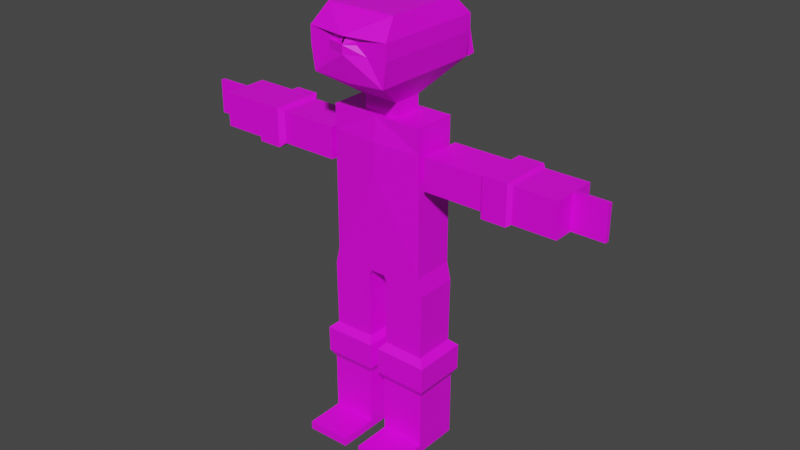# Source: ninja-backup.blend  (saved by Blender 3.4.6; exported with 4.5.12 LTS)
import bpy
from mathutils import Matrix  # noqa: F401  (used for matrix-valued properties, if any)

bpy.ops.wm.read_factory_settings(use_empty=True)
scene = bpy.context.scene
scene.name = 'Scene'

# ---- collections
col_armature = bpy.data.collections.new('armature'); scene.collection.children.link(col_armature)

# ---- images (referenced by path relative to the original .blend; pixels are not part of the script)
import os
ASSET_DIR = os.environ.get("B2B_ASSET_DIR", "")  # directory of the original .blend (textures are referenced by path, not embedded)
HERE = os.path.dirname(os.path.abspath(__file__))  # packed textures are extracted next to this script under _unpacked/

def load_image(name, relpath, width, height, colorspace="sRGB"):
    """Load a texture the original file referenced (path relative to the .blend, or extracted next to this script)."""
    p = next((c for c in (os.path.join(HERE, relpath), os.path.join(ASSET_DIR, relpath)) if relpath and os.path.exists(c)), "")
    if p:
        img = bpy.data.images.load(p, check_existing=True)
        img.name = name
    else:  # same state as the original file: an image datablock whose file is absent (Cycles renders it pink)
        img = bpy.data.images.new(name, width, height)
        img.source = "FILE"
        img.filepath = "//" + (relpath or name)
    img.colorspace_settings.name = colorspace
    return img
img_colorpallete2_jpeg = load_image('colorpallete2.jpeg', 'colorpallete2.jpeg', 1024, 1024, 'sRGB')

# ---- materials (node trees are filled in below, after node groups)
mat_texture = bpy.data.materials.new('texture')
mat_texture.use_transparent_shadow = False

# ---- material node trees
mat_texture.use_nodes = True; mat_texture.node_tree.nodes.clear()
_N = mat_texture.node_tree.nodes; _L = mat_texture.node_tree.links
n0 = _N.new('ShaderNodeBsdfPrincipled'); n0.name = 'Principled BSDF'; n0.location = (10, 300)
n0.distribution = 'GGX'
n0.subsurface_method = 'RANDOM_WALK_SKIN'
n0.inputs[3].default_value = 1.45
n0.inputs[27].default_value = (0.0, 0.0, 0.0, 1.0)
n0.inputs[28].default_value = 1.0
n1 = _N.new('ShaderNodeOutputMaterial'); n1.name = 'Material Output'; n1.location = (300, 300)
n2 = _N.new('ShaderNodeTexImage'); n2.name = 'Image Texture'; n2.location = (-357, 230)
n2.image = img_colorpallete2_jpeg
_L.new(n0.outputs[0], n1.inputs[0])
_L.new(n2.outputs[0], n0.inputs[0])
n1.is_active_output = True

# ---- world
world_world = bpy.data.worlds.new('World'); scene.world = world_world
world_world.use_nodes = True; world_world.node_tree.nodes.clear()
_N = world_world.node_tree.nodes; _L = world_world.node_tree.links
n0 = _N.new('ShaderNodeOutputWorld'); n0.name = 'World Output'; n0.location = (300, 300)
n1 = _N.new('ShaderNodeBackground'); n1.name = 'Background'; n1.location = (10, 300)
n1.inputs[0].default_value = (0.05088, 0.05088, 0.05088, 1.0)
_L.new(n1.outputs[0], n0.inputs[0])
n0.is_active_output = True
world_world.color = (0.05088, 0.05088, 0.05088)
world_world.use_sun_shadow = False
world_world.sun_shadow_jitter_overblur = 0.0

# ---- meshes
me_cube_002 = bpy.data.meshes.new('Cube.002')
me_cube_002.from_pydata([(0.09915, -0.2742, 3.092), (0.6124, -0.2742, 5.092), (0.09915, 0.2742, 3.092), (0.6124, 0.2742, 5.092), (0.0, 0.2742, 3.092), (0.0, 0.2742, 5.092), (0.0, -0.2742, 3.092), (0.0, -0.2742, 5.092), (0.6124, 0.2742, 4.78), (0.6124, 0.2742, 4.369), (0.6124, -0.2742, 4.78), (0.6124, -0.2742, 4.369), (0.0, -0.3139, 4.78), (0.0, -0.3139, 4.369), (0.0, 0.3806, 4.78), (0.0, 0.3806, 4.369), (0.6124, 0.2742, 3.233), (0.6124, -0.2742, 3.233), (0.0, -0.2742, 3.233), (0.0, 0.2742, 3.233), (0.6655, 0.2742, 3.001), (0.1331, 0.2742, 3.008), (0.1331, -0.2742, 3.008), (0.6655, -0.2742, 3.001), (0.6544, 0.2742, 2.156), (0.122, 0.2742, 2.163), (0.122, -0.2742, 2.163), (0.6544, -0.2742, 2.156), (0.7492, 0.3561, 2.07), (0.05795, 0.3561, 2.079), (0.05795, -0.3561, 2.079), (0.7492, -0.3561, 2.07), (0.7448, 0.3561, 1.731), (0.05349, 0.3561, 1.74), (0.05349, -0.3561, 1.74), (0.7448, -0.3561, 1.731), (0.689, 0.2987, 1.632), (0.1092, 0.2987, 1.64), (0.1092, -0.2987, 1.64), (0.689, -0.2987, 1.632), (0.689, 0.2987, 0.7755), (0.1092, 0.2987, 0.7832), (0.1092, -0.2987, 0.7832), (0.689, -0.2987, 0.7755), (0.1092, 0.2987, 0.8902), (0.1092, -0.2987, 0.8902), (0.689, -0.2987, 0.8826), (0.689, 0.2987, 0.8826), (0.689, -0.8009, 0.7755), (0.1092, -0.8009, 0.7832), (0.1092, -0.8009, 0.8902), (0.689, -0.8009, 0.8826), (1.506, -0.3384, 4.321), (1.506, 0.3384, 4.321), (1.506, -0.3384, 4.828), (1.506, 0.3384, 4.828), (1.453, -0.2725, 4.779), (1.453, -0.2725, 4.37), (1.453, 0.2725, 4.37), (1.453, 0.2725, 4.779), (0.6881, -0.2725, 4.779), (0.6881, 0.2725, 4.779), (0.6881, -0.2725, 4.37), (0.6881, 0.2725, 4.37), (0.6881, -0.1743, 4.444), (0.6881, 0.1743, 4.444), (0.6881, -0.1743, 4.705), (0.6881, 0.1743, 4.705), (0.6124, -0.1743, 4.444), (0.6124, -0.1743, 4.705), (0.6124, 0.1743, 4.444), (0.6124, 0.1743, 4.705), (1.821, 0.3384, 4.828), (1.821, -0.3384, 4.828), (1.821, 0.3384, 4.321), (1.821, -0.3384, 4.321), (1.867, 0.2944, 4.796), (1.867, -0.2956, 4.796), (1.867, 0.2944, 4.353), (1.867, -0.2956, 4.353), (2.421, 0.2944, 4.796), (2.421, -0.2956, 4.796), (2.421, 0.2944, 4.353), (2.421, -0.2956, 4.353), (2.421, -0.0006101, 4.796), (2.421, -0.0006101, 4.353), (2.421, -0.2956, 4.574), (2.421, 0.2944, 4.574), (2.421, 0.02889, 4.353), (2.421, 0.02889, 4.574), (2.421, -0.03011, 4.574), (2.421, -0.03011, 4.353), (2.421, -0.0006101, 4.353), (2.421, -0.03011, 4.796), (2.421, -0.0006101, 4.796), (2.421, 0.02889, 4.796), (2.833, 0.02889, 4.796), (2.833, 0.02889, 4.574), (2.833, -0.03011, 4.796), (2.833, -0.03011, 4.574), (2.833, 0.02889, 4.353), (2.833, -0.0006101, 4.353), (2.833, -0.0006101, 4.796), (2.833, -0.03011, 4.353), (0.0, 0.2742, 5.092), (0.6124, 0.2742, 5.092), (0.6124, -0.2742, 5.092), (0.0, -0.2742, 5.092), (0.0, 0.192, 5.092), (0.2223, 0.192, 5.092), (0.2223, -0.192, 5.092), (0.0, -0.192, 5.092), (0.0, 0.192, 5.271), (0.2223, 0.192, 5.271), (0.2223, -0.192, 5.271), (0.0, -0.192, 5.271), (0.0, 0.7171, 5.595), (0.4803, 0.7171, 5.622), (0.4803, -0.7171, 5.622), (0.0, -0.7171, 5.595), (0.0, 0.7171, 5.932), (0.5264, 0.7171, 5.932), (0.5264, -0.7171, 5.932), (0.0, -0.8025, 5.932), (0.0, 0.7171, 6.133), (0.5264, 0.7171, 6.133), (0.5264, -0.7171, 6.133), (0.0, -0.7171, 6.133), (0.0, 0.7171, 6.133), (0.5264, 0.7171, 6.133), (0.5264, -0.7171, 6.133), (0.0, -0.8025, 6.133), (0.0, 0.5097, 6.362), (0.4503, 0.5097, 6.362), (0.4503, -0.5097, 6.362), (0.0, -0.5097, 6.362), (0.0, 0.7171, 5.932), (0.5264, 0.7171, 5.932), (0.0, 0.7171, 6.133), (0.5264, 0.7171, 6.133), (0.2632, 0.7171, 5.932), (0.2632, 0.7171, 6.133), (0.5264, 0.7171, 6.033), (0.0, 0.7171, 6.033), (0.2632, 0.7171, 6.033), (0.0, 0.8462, 6.033), (0.0, 0.8462, 6.133), (0.2632, 0.8462, 6.133), (0.2632, 0.8462, 6.033), (0.0, 0.8462, 6.033), (0.0, 0.8462, 6.133), (0.0, 0.8763, 6.133), (0.0, 0.8763, 6.033), (0.02268, 0.8763, 6.033), (0.02268, 0.8763, 6.133), (0.2712, 0.8819, 6.03), (0.2712, 0.945, 6.108), (0.03068, 0.9053, 6.011), (0.03068, 0.9685, 6.089), (0.2712, 0.9199, 5.994), (0.2712, 1.02, 6.006), (0.03068, 0.9234, 5.964), (0.03068, 1.023, 5.976), (0.3292, 0.973, 5.534), (0.3292, 1.073, 5.546), (0.08869, 0.9764, 5.504), (0.08869, 1.076, 5.516), (0.2632, -0.7171, 5.932), (0.2632, -0.7171, 6.133), (0.5264, -0.7171, 6.033), (0.0, -0.8025, 6.033), (0.2632, -0.7171, 6.033), (0.1316, -0.7171, 6.133), (0.0, -0.8025, 6.083), (0.2632, -0.7171, 6.083), (0.1316, -0.7171, 6.033), (0.1316, -0.7171, 6.083), (-0.09915, -0.2742, 3.092), (-0.6124, -0.2742, 5.092), (-0.09915, 0.2742, 3.092), (-0.6124, 0.2742, 5.092), (-0.6124, 0.2742, 4.78), (-0.6124, 0.2742, 4.369), (-0.6124, -0.2742, 4.78), (-0.6124, -0.2742, 4.369), (-0.6124, 0.2742, 3.233), (-0.6124, -0.2742, 3.233), (-0.6655, 0.2742, 3.001), (-0.1331, 0.2742, 3.008), (-0.1331, -0.2742, 3.008), (-0.6655, -0.2742, 3.001), (-0.6544, 0.2742, 2.156), (-0.122, 0.2742, 2.163), (-0.122, -0.2742, 2.163), (-0.6544, -0.2742, 2.156), (-0.7492, 0.3561, 2.07), (-0.05795, 0.3561, 2.079), (-0.05795, -0.3561, 2.079), (-0.7492, -0.3561, 2.07), (-0.7448, 0.3561, 1.731), (-0.05349, 0.3561, 1.74), (-0.05349, -0.3561, 1.74), (-0.7448, -0.3561, 1.731), (-0.689, 0.2987, 1.632), (-0.1092, 0.2987, 1.64), (-0.1092, -0.2987, 1.64), (-0.689, -0.2987, 1.632), (-0.689, 0.2987, 0.7755), (-0.1092, 0.2987, 0.7832), (-0.1092, -0.2987, 0.7832), (-0.689, -0.2987, 0.7755), (-0.1092, 0.2987, 0.8902), (-0.1092, -0.2987, 0.8902), (-0.689, -0.2987, 0.8826), (-0.689, 0.2987, 0.8826), (-0.689, -0.8009, 0.7755), (-0.1092, -0.8009, 0.7832), (-0.1092, -0.8009, 0.8902), (-0.689, -0.8009, 0.8826), (-1.506, -0.3384, 4.321), (-1.506, 0.3384, 4.321), (-1.506, -0.3384, 4.828), (-1.506, 0.3384, 4.828), (-1.453, -0.2725, 4.779), (-1.453, -0.2725, 4.37), (-1.453, 0.2725, 4.37), (-1.453, 0.2725, 4.779), (-0.6881, -0.2725, 4.779), (-0.6881, 0.2725, 4.779), (-0.6881, -0.2725, 4.37), (-0.6881, 0.2725, 4.37), (-0.6881, -0.1743, 4.444), (-0.6881, 0.1743, 4.444), (-0.6881, -0.1743, 4.705), (-0.6881, 0.1743, 4.705), (-0.6124, -0.1743, 4.444), (-0.6124, -0.1743, 4.705), (-0.6124, 0.1743, 4.444), (-0.6124, 0.1743, 4.705), (-1.821, 0.3384, 4.828), (-1.821, -0.3384, 4.828), (-1.821, 0.3384, 4.321), (-1.821, -0.3384, 4.321), (-1.867, 0.2944, 4.796), (-1.867, -0.2956, 4.796), (-1.867, 0.2944, 4.353), (-1.867, -0.2956, 4.353), (-2.421, 0.2944, 4.796), (-2.421, -0.2956, 4.796), (-2.421, 0.2944, 4.353), (-2.421, -0.2956, 4.353), (-2.421, -0.0006101, 4.796), (-2.421, -0.0006101, 4.353), (-2.421, -0.2956, 4.574), (-2.421, 0.2944, 4.574), (-2.421, 0.02889, 4.353), (-2.421, 0.02889, 4.574), (-2.421, -0.03011, 4.574), (-2.421, -0.03011, 4.353), (-2.421, -0.0006101, 4.353), (-2.421, -0.03011, 4.796), (-2.421, -0.0006101, 4.796), (-2.421, 0.02889, 4.796), (-2.833, 0.02889, 4.796), (-2.833, 0.02889, 4.574), (-2.833, -0.03011, 4.796), (-2.833, -0.03011, 4.574), (-2.833, 0.02889, 4.353), (-2.833, -0.0006101, 4.353), (-2.833, -0.0006101, 4.796), (-2.833, -0.03011, 4.353), (-0.6124, 0.2742, 5.092), (-0.6124, -0.2742, 5.092), (-0.2223, 0.192, 5.092), (-0.2223, -0.192, 5.092), (-0.2223, 0.192, 5.271), (-0.2223, -0.192, 5.271), (-0.4803, 0.7171, 5.622), (-0.4803, -0.7171, 5.622), (-0.5264, 0.7171, 5.932), (-0.5264, -0.7171, 5.932), (-0.5264, 0.7171, 6.133), (-0.5264, -0.7171, 6.133), (-0.5264, 0.7171, 6.133), (-0.5264, -0.7171, 6.133), (-0.4503, 0.5097, 6.362), (-0.4503, -0.5097, 6.362), (-0.5264, 0.7171, 5.932), (-0.5264, 0.7171, 6.133), (-0.2632, 0.7171, 5.932), (-0.2632, 0.7171, 6.133), (-0.5264, 0.7171, 6.033), (-0.2632, 0.7171, 6.033), (-0.2632, 0.8462, 6.133), (-0.2632, 0.8462, 6.033), (-0.02268, 0.8763, 6.033), (-0.02268, 0.8763, 6.133), (-0.2712, 0.8819, 6.03), (-0.2712, 0.945, 6.108), (-0.03068, 0.9053, 6.011), (-0.03068, 0.9685, 6.089), (-0.2712, 0.9199, 5.994), (-0.2712, 1.02, 6.006), (-0.03068, 0.9234, 5.964), (-0.03068, 1.023, 5.976), (-0.3292, 0.973, 5.534), (-0.3292, 1.073, 5.546), (-0.08869, 0.9764, 5.504), (-0.08869, 1.076, 5.516), (-0.2632, -0.7171, 5.932), (-0.2632, -0.7171, 6.133), (-0.5264, -0.7171, 6.033), (-0.2632, -0.7171, 6.033), (-0.1316, -0.7171, 6.133), (-0.2632, -0.7171, 6.083), (-0.1316, -0.7171, 6.033), (-0.1316, -0.7171, 6.083)], [(145, 149), (150, 146)], [(14, 5, 3, 8), (8, 3, 1, 10), (4, 2, 0, 6), (10, 1, 7, 12), (3, 5, 104, 105), (17, 11, 13, 18), (11, 10, 12, 13), (16, 9, 11, 17), (54, 52, 75, 73), (19, 15, 9, 16), (15, 14, 8, 9), (4, 19, 16, 2), (16, 17, 23, 20), (0, 17, 18, 6), (21, 20, 24, 25), (2, 16, 20, 21), (17, 0, 22, 23), (0, 2, 21, 22), (24, 27, 31, 28), (20, 23, 27, 24), (22, 21, 25, 26), (23, 22, 26, 27), (31, 30, 34, 35), (26, 25, 29, 30), (27, 26, 30, 31), (25, 24, 28, 29), (32, 35, 39, 36), (29, 28, 32, 33), (28, 31, 35, 32), (30, 29, 33, 34), (45, 44, 41, 42), (34, 33, 37, 38), (35, 34, 38, 39), (33, 32, 36, 37), (41, 40, 43, 42), (45, 42, 49, 50), (44, 47, 40, 41), (47, 46, 43, 40), (36, 39, 46, 47), (37, 36, 47, 44), (39, 38, 45, 46), (38, 37, 44, 45), (51, 50, 49, 48), (46, 45, 50, 51), (43, 46, 51, 48), (42, 43, 48, 49), (58, 59, 55, 53), (57, 58, 53, 52), (59, 56, 54, 55), (60, 62, 57, 56), (62, 63, 58, 57), (63, 61, 59, 58), (61, 60, 56, 59), (56, 57, 52, 54), (71, 69, 66, 67), (67, 66, 60, 61), (64, 65, 63, 62), (65, 67, 61, 63), (9, 8, 71, 70), (70, 71, 67, 65), (68, 70, 65, 64), (66, 64, 62, 60), (8, 10, 69, 71), (69, 68, 64, 66), (10, 11, 68, 69), (11, 9, 70, 68), (73, 75, 79, 77), (55, 54, 73, 72), (53, 55, 72, 74), (52, 53, 74, 75), (78, 76, 80, 87, 82), (72, 73, 77, 76), (74, 72, 76, 78), (75, 74, 78, 79), (79, 78, 82, 85, 83), (77, 79, 83, 86, 81), (76, 77, 81, 84, 80), (91, 92, 101, 103), (87, 80, 95, 89), (84, 81, 93, 94), (85, 82, 88, 92), (82, 87, 89, 88), (83, 85, 92, 91), (81, 86, 90, 93), (80, 84, 94, 95), (86, 83, 91, 90), (98, 99, 103, 101, 100, 97, 96, 102), (88, 89, 97, 100), (92, 88, 100, 101), (89, 95, 96, 97), (94, 93, 98, 102), (90, 91, 103, 99), (95, 94, 102, 96), (93, 90, 99, 98), (105, 104, 108, 109), (7, 1, 106, 107), (1, 3, 105, 106), (111, 110, 114, 115), (106, 105, 109, 110), (107, 106, 110, 111), (115, 114, 118, 119), (109, 108, 112, 113), (110, 109, 113, 114), (118, 117, 121, 122), (113, 112, 116, 117), (114, 113, 117, 118), (122, 121, 125, 126, 169), (119, 118, 122, 167, 123), (117, 116, 120, 121), (126, 125, 129, 130), (171, 169, 126, 168, 174), (142, 144, 141, 139), (131, 130, 134, 135), (127, 172, 168, 126, 130, 131), (125, 124, 128, 129), (133, 132, 135, 134), (129, 128, 132, 133), (130, 129, 133, 134), (144, 143, 145, 148), (137, 140, 144, 142), (140, 136, 143, 144), (138, 141, 147, 146), (141, 144, 148, 147), (148, 149, 152, 153), (151, 154, 153, 152), (154, 147, 156, 158), (150, 147, 154, 151), (158, 156, 160, 162), (153, 154, 158, 157), (148, 153, 157, 155), (147, 148, 155, 156), (161, 162, 166, 165), (157, 158, 162, 161), (155, 157, 161, 159), (156, 155, 159, 160), (164, 163, 165, 166), (159, 161, 165, 163), (160, 159, 163, 164), (162, 160, 164, 166), (176, 172, 127, 173, 170, 175), (123, 167, 171, 175, 170), (167, 122, 169, 171), (174, 168, 172, 176, 175, 171), (14, 181, 180, 5), (181, 183, 178, 180), (4, 6, 177, 179), (183, 12, 7, 178), (180, 271, 104, 5), (186, 18, 13, 184), (184, 13, 12, 183), (185, 186, 184, 182), (221, 240, 242, 219), (19, 185, 182, 15), (15, 182, 181, 14), (4, 179, 185, 19), (185, 187, 190, 186), (177, 6, 18, 186), (188, 192, 191, 187), (179, 188, 187, 185), (186, 190, 189, 177), (177, 189, 188, 179), (191, 195, 198, 194), (187, 191, 194, 190), (189, 193, 192, 188), (190, 194, 193, 189), (198, 202, 201, 197), (193, 197, 196, 192), (194, 198, 197, 193), (192, 196, 195, 191), (199, 203, 206, 202), (196, 200, 199, 195), (195, 199, 202, 198), (197, 201, 200, 196), (212, 209, 208, 211), (201, 205, 204, 200), (202, 206, 205, 201), (200, 204, 203, 199), (208, 209, 210, 207), (212, 217, 216, 209), (211, 208, 207, 214), (214, 207, 210, 213), (203, 214, 213, 206), (204, 211, 214, 203), (206, 213, 212, 205), (205, 212, 211, 204), (218, 215, 216, 217), (213, 218, 217, 212), (210, 215, 218, 213), (209, 216, 215, 210), (225, 220, 222, 226), (224, 219, 220, 225), (226, 222, 221, 223), (227, 223, 224, 229), (229, 224, 225, 230), (230, 225, 226, 228), (228, 226, 223, 227), (223, 221, 219, 224), (238, 234, 233, 236), (234, 228, 227, 233), (231, 229, 230, 232), (232, 230, 228, 234), (182, 237, 238, 181), (237, 232, 234, 238), (235, 231, 232, 237), (233, 227, 229, 231), (181, 238, 236, 183), (236, 233, 231, 235), (183, 236, 235, 184), (184, 235, 237, 182), (240, 244, 246, 242), (222, 239, 240, 221), (220, 241, 239, 222), (219, 242, 241, 220), (245, 249, 254, 247, 243), (239, 243, 244, 240), (241, 245, 243, 239), (242, 246, 245, 241), (246, 250, 252, 249, 245), (244, 248, 253, 250, 246), (243, 247, 251, 248, 244), (258, 270, 268, 259), (254, 256, 262, 247), (251, 261, 260, 248), (252, 259, 255, 249), (249, 255, 256, 254), (250, 258, 259, 252), (248, 260, 257, 253), (247, 262, 261, 251), (253, 257, 258, 250), (265, 269, 263, 264, 267, 268, 270, 266), (255, 267, 264, 256), (259, 268, 267, 255), (256, 264, 263, 262), (261, 269, 265, 260), (257, 266, 270, 258), (262, 263, 269, 261), (260, 265, 266, 257), (271, 273, 108, 104), (7, 107, 272, 178), (178, 272, 271, 180), (111, 115, 276, 274), (272, 274, 273, 271), (107, 111, 274, 272), (115, 119, 278, 276), (273, 275, 112, 108), (274, 276, 275, 273), (278, 280, 279, 277), (275, 277, 116, 112), (276, 278, 277, 275), (280, 311, 282, 281, 279), (119, 123, 309, 280, 278), (277, 279, 120, 116), (282, 284, 283, 281), (312, 314, 310, 282, 311), (291, 288, 290, 292), (131, 135, 286, 284), (127, 131, 284, 282, 310, 313), (281, 283, 128, 124), (285, 286, 135, 132), (283, 285, 132, 128), (284, 286, 285, 283), (292, 294, 145, 143), (287, 291, 292, 289), (289, 292, 143, 136), (138, 146, 293, 290), (290, 293, 294, 292), (294, 295, 152, 149), (151, 152, 295, 296), (296, 300, 298, 293), (150, 151, 296, 293), (300, 304, 302, 298), (295, 299, 300, 296), (294, 297, 299, 295), (293, 298, 297, 294), (303, 307, 308, 304), (299, 303, 304, 300), (297, 301, 303, 299), (298, 302, 301, 297), (306, 308, 307, 305), (301, 305, 307, 303), (302, 306, 305, 301), (304, 308, 306, 302), (316, 315, 170, 173, 127, 313), (123, 170, 315, 312, 309), (309, 312, 311, 280), (314, 312, 315, 316, 313, 310)])
_uv = me_cube_002.uv_layers.new(name='UVMap')
_uv.uv.foreach_set('vector', [0.2, 0.8285, 0.2, 0.8285, 0.2, 0.8285, 0.2, 0.8285, 0.2, 0.8285, 0.2, 0.8285, 0.2, 0.8285, 0.2, 0.8285, 0.1875, 0.9535, 0.1875, 0.9535, 0.1875, 0.9535, 0.1875, 0.9535, 0.2, 0.8285, 0.2, 0.8285, 0.2, 0.8285, 0.2, 0.8285, 0.2, 0.8285, 0.2, 0.8285, 0.2, 0.8285, 0.2, 0.8285, 0.2, 0.8285, 0.2, 0.8285, 0.2, 0.8285, 0.2, 0.8285, 0.2, 0.8285, 0.2, 0.8285, 0.2, 0.8285, 0.2, 0.8285, 0.2, 0.8285, 0.2, 0.8285, 0.2, 0.8285, 0.2, 0.8285, 0.1875, 0.9535, 0.1875, 0.9535, 0.1875, 0.9535, 0.1875, 0.9535, 0.2, 0.8285, 0.2, 0.8285, 0.2, 0.8285, 0.2, 0.8285, 0.2, 0.8285, 0.2, 0.8285, 0.2, 0.8285, 0.2, 0.8285, 0.1875, 0.9535, 0.1875, 0.9535, 0.1875, 0.9535, 0.1875, 0.9535, 0.1875, 0.9535, 0.1875, 0.9535, 0.1875, 0.9535, 0.1875, 0.9535, 0.1875, 0.9535, 0.1875, 0.9535, 0.1875, 0.9535, 0.1875, 0.9535, 0.2, 0.8285, 0.2, 0.8285, 0.2, 0.8285, 0.2, 0.8285, 0.1875, 0.9535, 0.1875, 0.9535, 0.1875, 0.9535, 0.1875, 0.9535, 0.1875, 0.9535, 0.1875, 0.9535, 0.1875, 0.9535, 0.1875, 0.9535, 0.1875, 0.9535, 0.1875, 0.9535, 0.1875, 0.9535, 0.1875, 0.9535, 0.1875, 0.9535, 0.1875, 0.9535, 0.1875, 0.9535, 0.1875, 0.9535, 0.2, 0.8285, 0.2, 0.8285, 0.2, 0.8285, 0.2, 0.8285, 0.2, 0.8285, 0.2, 0.8285, 0.2, 0.8285, 0.2, 0.8285, 0.2, 0.8285, 0.2, 0.8285, 0.2, 0.8285, 0.2, 0.8285, 0.1875, 0.9535, 0.1875, 0.9535, 0.1875, 0.9535, 0.1875, 0.9535, 0.1875, 0.9535, 0.1875, 0.9535, 0.1875, 0.9535, 0.1875, 0.9535, 0.1875, 0.9535, 0.1875, 0.9535, 0.1875, 0.9535, 0.1875, 0.9535, 0.1875, 0.9535, 0.1875, 0.9535, 0.1875, 0.9535, 0.1875, 0.9535, 0.1875, 0.9535, 0.1875, 0.9535, 0.1875, 0.9535, 0.1875, 0.9535, 0.1875, 0.9535, 0.1875, 0.9535, 0.1875, 0.9535, 0.1875, 0.9535, 0.1875, 0.9535, 0.1875, 0.9535, 0.1875, 0.9535, 0.1875, 0.9535, 0.1875, 0.9535, 0.1875, 0.9535, 0.1875, 0.9535, 0.1875, 0.9535, 0.1875, 0.9535, 0.1875, 0.9535, 0.1875, 0.9535, 0.1875, 0.9535, 0.1875, 0.9535, 0.1875, 0.9535, 0.1875, 0.9535, 0.1875, 0.9535, 0.1875, 0.9535, 0.1875, 0.9535, 0.1875, 0.9535, 0.1875, 0.9535, 0.1875, 0.9535, 0.1875, 0.9535, 0.1875, 0.9535, 0.1875, 0.9535, 0.1875, 0.9535, 0.1875, 0.9535, 0.1875, 0.9535, 0.1875, 0.9535, 0.1875, 0.9535, 0.1875, 0.9535, 0.1875, 0.9535, 0.1875, 0.9535, 0.1875, 0.9535, 0.1875, 0.9535, 0.1875, 0.9535, 0.1875, 0.9535, 0.1875, 0.9535, 0.1875, 0.9535, 0.1875, 0.9535, 0.1875, 0.9535, 0.2, 0.8285, 0.2, 0.8285, 0.2, 0.8285, 0.2, 0.8285, 0.2, 0.8285, 0.2, 0.8285, 0.2, 0.8285, 0.2, 0.8285, 0.2, 0.8285, 0.2, 0.8285, 0.2, 0.8285, 0.2, 0.8285, 0.2, 0.8285, 0.2, 0.8285, 0.2, 0.8285, 0.2, 0.8285, 0.1875, 0.9535, 0.1875, 0.9535, 0.1875, 0.9535, 0.1875, 0.9535, 0.1875, 0.9535, 0.1875, 0.9535, 0.1875, 0.9535, 0.1875, 0.9535, 0.1875, 0.9535, 0.1875, 0.9535, 0.1875, 0.9535, 0.1875, 0.9535, 0.1875, 0.9535, 0.1875, 0.9535, 0.1875, 0.9535, 0.1875, 0.9535, 0.1875, 0.9535, 0.1875, 0.9535, 0.1875, 0.9535, 0.1875, 0.9535, 0.1875, 0.9535, 0.1875, 0.9535, 0.1875, 0.9535, 0.1875, 0.9535, 0.1875, 0.9535, 0.1875, 0.9535, 0.1875, 0.9535, 0.1875, 0.9535, 0.2, 0.8285, 0.2, 0.8285, 0.2, 0.8285, 0.2, 0.8285, 0.2, 0.8285, 0.2, 0.8285, 0.2, 0.8285, 0.2, 0.8285, 0.2, 0.8285, 0.2, 0.8285, 0.2, 0.8285, 0.2, 0.8285, 0.2, 0.8285, 0.2, 0.8285, 0.2, 0.8285, 0.2, 0.8285, 0.1875, 0.9535, 0.1875, 0.9535, 0.1875, 0.9535, 0.1875, 0.9535, 0.1937, 0.9254, 0.1937, 0.9254, 0.1937, 0.9254, 0.1937, 0.9254, 0.2, 0.8285, 0.2, 0.8285, 0.2, 0.8285, 0.2, 0.8285, 0.2, 0.8285, 0.2, 0.8285, 0.2, 0.8285, 0.2, 0.8285, 0.2, 0.8285, 0.2, 0.8285, 0.2, 0.8285, 0.2, 0.8285, 0.2, 0.8285, 0.2, 0.8285, 0.2, 0.8285, 0.2, 0.8285, 0.1937, 0.9254, 0.1937, 0.9254, 0.1937, 0.9254, 0.1937, 0.9254, 0.1937, 0.9254, 0.1937, 0.9254, 0.1937, 0.9254, 0.1937, 0.9254, 0.2, 0.8285, 0.2, 0.8285, 0.2, 0.8285, 0.2, 0.8285, 0.2, 0.8285, 0.2, 0.8285, 0.2, 0.8285, 0.2, 0.8285, 0.1937, 0.9254, 0.1937, 0.9254, 0.1937, 0.9254, 0.1937, 0.9254, 0.2, 0.8285, 0.2, 0.8285, 0.2, 0.8285, 0.2, 0.8285, 0.2, 0.8285, 0.2, 0.8285, 0.2, 0.8285, 0.2, 0.8285, 0.1875, 0.9535, 0.1875, 0.9535, 0.1875, 0.9535, 0.1875, 0.9535, 0.1875, 0.9535, 0.1875, 0.9535, 0.1875, 0.9535, 0.1875, 0.9535, 0.1875, 0.9535, 0.1875, 0.9535, 0.1875, 0.9535, 0.1875, 0.9535, 0.1875, 0.9535, 0.1875, 0.9535, 0.1875, 0.9535, 0.1875, 0.9535, 0.2, 0.8285, 0.2, 0.8285, 0.2, 0.8285, 0.2, 0.8285, 0.2, 0.8285, 0.1875, 0.9535, 0.1875, 0.9535, 0.1875, 0.9535, 0.1875, 0.9535, 0.1875, 0.9535, 0.1875, 0.9535, 0.1875, 0.9535, 0.1875, 0.9535, 0.1875, 0.9535, 0.1875, 0.9535, 0.1875, 0.9535, 0.1875, 0.9535, 0.2, 0.8285, 0.2, 0.8285, 0.2, 0.8285, 0.2, 0.8285, 0.2, 0.8285, 0.2, 0.8285, 0.2, 0.8285, 0.2, 0.8285, 0.2, 0.8285, 0.2, 0.8285, 0.2, 0.8285, 0.2, 0.8285, 0.2, 0.8285, 0.2, 0.8285, 0.2, 0.8285, 0.2, 0.8285, 0.2, 0.8285, 0.2, 0.8285, 0.2, 0.8285, 0.1875, 0.9535, 0.1875, 0.9535, 0.1875, 0.9535, 0.1875, 0.9535, 0.2, 0.8285, 0.2, 0.8285, 0.2, 0.8285, 0.2, 0.8285, 0.2, 0.8285, 0.2, 0.8285, 0.2, 0.8285, 0.2, 0.8285, 0.1875, 0.9535, 0.1875, 0.9535, 0.1875, 0.9535, 0.1875, 0.9535, 0.2, 0.8285, 0.2, 0.8285, 0.2, 0.8285, 0.2, 0.8285, 0.1875, 0.9535, 0.1875, 0.9535, 0.1875, 0.9535, 0.1875, 0.9535, 0.2, 0.8285, 0.2, 0.8285, 0.2, 0.8285, 0.2, 0.8285, 0.1875, 0.9535, 0.1875, 0.9535, 0.1875, 0.9535, 0.1875, 0.9535, 0.1875, 0.9535, 0.1875, 0.9535, 0.1875, 0.9535, 0.1875, 0.9535, 0.1875, 0.9535, 0.1875, 0.9535, 0.1875, 0.9535, 0.1875, 0.9535, 0.1875, 0.9535, 0.1875, 0.9535, 0.1875, 0.9535, 0.1875, 0.9535, 0.2, 0.8285, 0.2, 0.8285, 0.2, 0.8285, 0.2, 0.8285, 0.1875, 0.9535, 0.1875, 0.9535, 0.1875, 0.9535, 0.1875, 0.9535, 0.1875, 0.9535, 0.1875, 0.9535, 0.1875, 0.9535, 0.1875, 0.9535, 0.1875, 0.9535, 0.1875, 0.9535, 0.1875, 0.9535, 0.1875, 0.9535, 0.1875, 0.9535, 0.1875, 0.9535, 0.1875, 0.9535, 0.1875, 0.9535, 0.1875, 0.9535, 0.1875, 0.9535, 0.1875, 0.9535, 0.1875, 0.9535, 0.2, 0.8285, 0.2, 0.8285, 0.2, 0.8285, 0.2, 0.8285, 0.2, 0.8285, 0.2, 0.8285, 0.2, 0.8285, 0.2, 0.8285, 0.2, 0.8285, 0.2, 0.8285, 0.2, 0.8285, 0.2, 0.8285, 0.1969, 0.9442, 0.1969, 0.9442, 0.1969, 0.9442, 0.1969, 0.9442, 0.2, 0.8285, 0.2, 0.8285, 0.2, 0.8285, 0.2, 0.8285, 0.2, 0.8285, 0.2, 0.8285, 0.2, 0.8285, 0.2, 0.8285, 0.2, 0.8285, 0.2, 0.8285, 0.2, 0.8285, 0.2, 0.8285, 0.1969, 0.9442, 0.1969, 0.9442, 0.1969, 0.9442, 0.1969, 0.9442, 0.1969, 0.9442, 0.1969, 0.9442, 0.1969, 0.9442, 0.1969, 0.9442, 0.2, 0.8285, 0.2, 0.8285, 0.2, 0.8285, 0.2, 0.8285, 0.2, 0.8285, 0.2, 0.8285, 0.2, 0.8285, 0.2, 0.8285, 0.2, 0.8285, 0.2, 0.8285, 0.2, 0.8285, 0.2, 0.8285, 0.1875, 0.9535, 0.1875, 0.9535, 0.1875, 0.9535, 0.1875, 0.9535, 0.1875, 0.9535, 0.2, 0.8285, 0.2, 0.8285, 0.2, 0.8285, 0.2, 0.8285, 0.2, 0.8285, 0.2, 0.8285, 0.2, 0.8285, 0.2, 0.8285, 0.2, 0.8285, 0.2, 0.8285, 0.2, 0.8285, 0.2, 0.8285, 0.2, 0.8285, 0.07812, 0.9348, 0.07812, 0.9348, 0.07812, 0.9348, 0.07812, 0.9348, 0.07812, 0.9348, 0.1875, 0.9535, 0.1875, 0.9535, 0.1875, 0.9535, 0.1875, 0.9535, 0.2, 0.8285, 0.2, 0.8285, 0.2, 0.8285, 0.2, 0.8285, 0.2, 0.8285, 0.2, 0.8285, 0.2, 0.8285, 0.2, 0.8285, 0.2, 0.8285, 0.2, 0.8285, 0.2, 0.8285, 0.2, 0.8285, 0.2, 0.8285, 0.2, 0.8285, 0.1844, 0.9473, 0.1844, 0.9473, 0.1844, 0.9473, 0.1844, 0.9473, 0.2, 0.8285, 0.2, 0.8285, 0.2, 0.8285, 0.2, 0.8285, 0.2, 0.8285, 0.2, 0.8285, 0.2, 0.8285, 0.2, 0.8285, 0.1875, 0.9535, 0.1875, 0.9535, 0.1875, 0.9535, 0.1875, 0.9535, 0.1875, 0.9535, 0.1875, 0.9535, 0.1875, 0.9535, 0.1875, 0.9535, 0.1875, 0.9535, 0.1875, 0.9535, 0.1875, 0.9535, 0.1875, 0.9535, 0.1875, 0.9535, 0.1875, 0.9535, 0.1875, 0.9535, 0.1875, 0.9535, 0.1875, 0.9535, 0.1875, 0.9535, 0.1875, 0.9535, 0.1875, 0.9535, 0.1875, 0.9535, 0.1875, 0.9535, 0.1875, 0.9535, 0.1875, 0.9535, 0.1875, 0.9535, 0.1875, 0.9535, 0.1875, 0.9535, 0.1875, 0.9535, 0.1875, 0.9535, 0.1875, 0.9535, 0.1875, 0.9535, 0.1875, 0.9535, 0.1875, 0.9535, 0.1875, 0.9535, 0.1875, 0.9535, 0.1875, 0.9535, 0.1875, 0.9535, 0.1875, 0.9535, 0.1875, 0.9535, 0.1875, 0.9535, 0.1875, 0.9535, 0.1875, 0.9535, 0.1875, 0.9535, 0.1875, 0.9535, 0.1875, 0.9535, 0.1875, 0.9535, 0.1875, 0.9535, 0.1875, 0.9535, 0.1875, 0.9535, 0.1875, 0.9535, 0.1875, 0.9535, 0.1875, 0.9535, 0.1875, 0.9535, 0.1875, 0.9535, 0.1875, 0.9535, 0.1875, 0.9535, 0.1875, 0.9535, 0.1875, 0.9535, 0.1875, 0.9535, 0.1875, 0.9535, 0.1875, 0.9535, 0.1875, 0.9535, 0.1875, 0.9535, 0.1875, 0.9535, 0.1875, 0.9535, 0.1875, 0.9535, 0.1875, 0.9535, 0.1875, 0.9535, 0.2, 0.8285, 0.2, 0.8285, 0.2, 0.8285, 0.2, 0.8285, 0.1875, 0.9535, 0.1875, 0.9535, 0.1875, 0.9535, 0.1875, 0.9535, 0.1875, 0.9535, 0.1875, 0.9535, 0.1875, 0.9535, 0.1875, 0.9535, 0.1875, 0.9535, 0.1875, 0.9535, 0.1875, 0.9535, 0.1875, 0.9535, 0.07812, 0.9348, 0.07812, 0.9348, 0.07812, 0.9348, 0.07812, 0.9348, 0.07812, 0.9348, 0.07812, 0.9348, 0.07812, 0.9348, 0.07812, 0.9348, 0.07812, 0.9348, 0.07812, 0.9348, 0.07812, 0.9348, 0.07812, 0.9348, 0.07812, 0.9348, 0.07812, 0.9348, 0.07812, 0.9348, 0.1687, 0.9379, 0.1687, 0.9379, 0.1687, 0.9379, 0.1687, 0.9379, 0.1687, 0.9379, 0.1687, 0.9379, 0.2, 0.8285, 0.2, 0.8285, 0.2, 0.8285, 0.2, 0.8285, 0.2, 0.8285, 0.2, 0.8285, 0.2, 0.8285, 0.2, 0.8285, 0.1875, 0.9535, 0.1875, 0.9535, 0.1875, 0.9535, 0.1875, 0.9535, 0.2, 0.8285, 0.2, 0.8285, 0.2, 0.8285, 0.2, 0.8285, 0.2, 0.8285, 0.2, 0.8285, 0.2, 0.8285, 0.2, 0.8285, 0.2, 0.8285, 0.2, 0.8285, 0.2, 0.8285, 0.2, 0.8285, 0.2, 0.8285, 0.2, 0.8285, 0.2, 0.8285, 0.2, 0.8285, 0.2, 0.8285, 0.2, 0.8285, 0.2, 0.8285, 0.2, 0.8285, 0.1875, 0.9535, 0.1875, 0.9535, 0.1875, 0.9535, 0.1875, 0.9535, 0.2, 0.8285, 0.2, 0.8285, 0.2, 0.8285, 0.2, 0.8285, 0.2, 0.8285, 0.2, 0.8285, 0.2, 0.8285, 0.2, 0.8285, 0.1875, 0.9535, 0.1875, 0.9535, 0.1875, 0.9535, 0.1875, 0.9535, 0.1875, 0.9535, 0.1875, 0.9535, 0.1875, 0.9535, 0.1875, 0.9535, 0.1875, 0.9535, 0.1875, 0.9535, 0.1875, 0.9535, 0.1875, 0.9535, 0.2, 0.8285, 0.2, 0.8285, 0.2, 0.8285, 0.2, 0.8285, 0.1875, 0.9535, 0.1875, 0.9535, 0.1875, 0.9535, 0.1875, 0.9535, 0.1875, 0.9535, 0.1875, 0.9535, 0.1875, 0.9535, 0.1875, 0.9535, 0.1875, 0.9535, 0.1875, 0.9535, 0.1875, 0.9535, 0.1875, 0.9535, 0.1875, 0.9535, 0.1875, 0.9535, 0.1875, 0.9535, 0.1875, 0.9535, 0.2, 0.8285, 0.2, 0.8285, 0.2, 0.8285, 0.2, 0.8285, 0.2, 0.8285, 0.2, 0.8285, 0.2, 0.8285, 0.2, 0.8285, 0.2, 0.8285, 0.2, 0.8285, 0.2, 0.8285, 0.2, 0.8285, 0.1875, 0.9535, 0.1875, 0.9535, 0.1875, 0.9535, 0.1875, 0.9535, 0.1875, 0.9535, 0.1875, 0.9535, 0.1875, 0.9535, 0.1875, 0.9535, 0.1875, 0.9535, 0.1875, 0.9535, 0.1875, 0.9535, 0.1875, 0.9535, 0.1875, 0.9535, 0.1875, 0.9535, 0.1875, 0.9535, 0.1875, 0.9535, 0.1875, 0.9535, 0.1875, 0.9535, 0.1875, 0.9535, 0.1875, 0.9535, 0.1875, 0.9535, 0.1875, 0.9535, 0.1875, 0.9535, 0.1875, 0.9535, 0.1875, 0.9535, 0.1875, 0.9535, 0.1875, 0.9535, 0.1875, 0.9535, 0.1875, 0.9535, 0.1875, 0.9535, 0.1875, 0.9535, 0.1875, 0.9535, 0.1875, 0.9535, 0.1875, 0.9535, 0.1875, 0.9535, 0.1875, 0.9535, 0.1875, 0.9535, 0.1875, 0.9535, 0.1875, 0.9535, 0.1875, 0.9535, 0.1875, 0.9535, 0.1875, 0.9535, 0.1875, 0.9535, 0.1875, 0.9535, 0.1875, 0.9535, 0.1875, 0.9535, 0.1875, 0.9535, 0.1875, 0.9535, 0.1875, 0.9535, 0.1875, 0.9535, 0.1875, 0.9535, 0.1875, 0.9535, 0.1875, 0.9535, 0.1875, 0.9535, 0.1875, 0.9535, 0.1875, 0.9535, 0.1875, 0.9535, 0.1875, 0.9535, 0.1875, 0.9535, 0.1875, 0.9535, 0.1875, 0.9535, 0.1875, 0.9535, 0.1875, 0.9535, 0.1875, 0.9535, 0.2, 0.8285, 0.2, 0.8285, 0.2, 0.8285, 0.2, 0.8285, 0.2, 0.8285, 0.2, 0.8285, 0.2, 0.8285, 0.2, 0.8285, 0.2, 0.8285, 0.2, 0.8285, 0.2, 0.8285, 0.2, 0.8285, 0.2, 0.8285, 0.2, 0.8285, 0.2, 0.8285, 0.2, 0.8285, 0.1875, 0.9535, 0.1875, 0.9535, 0.1875, 0.9535, 0.1875, 0.9535, 0.1875, 0.9535, 0.1875, 0.9535, 0.1875, 0.9535, 0.1875, 0.9535, 0.1875, 0.9535, 0.1875, 0.9535, 0.1875, 0.9535, 0.1875, 0.9535, 0.1875, 0.9535, 0.1875, 0.9535, 0.1875, 0.9535, 0.1875, 0.9535, 0.1875, 0.9535, 0.1875, 0.9535, 0.1875, 0.9535, 0.1875, 0.9535, 0.1875, 0.9535, 0.1875, 0.9535, 0.1875, 0.9535, 0.1875, 0.9535, 0.1875, 0.9535, 0.1875, 0.9535, 0.1875, 0.9535, 0.1875, 0.9535, 0.2, 0.8285, 0.2, 0.8285, 0.2, 0.8285, 0.2, 0.8285, 0.2, 0.8285, 0.2, 0.8285, 0.2, 0.8285, 0.2, 0.8285, 0.2, 0.8285, 0.2, 0.8285, 0.2, 0.8285, 0.2, 0.8285, 0.2, 0.8285, 0.2, 0.8285, 0.2, 0.8285, 0.2, 0.8285, 0.1875, 0.9535, 0.1875, 0.9535, 0.1875, 0.9535, 0.1875, 0.9535, 0.1937, 0.9254, 0.1937, 0.9254, 0.1937, 0.9254, 0.1937, 0.9254, 0.2, 0.8285, 0.2, 0.8285, 0.2, 0.8285, 0.2, 0.8285, 0.2, 0.8285, 0.2, 0.8285, 0.2, 0.8285, 0.2, 0.8285, 0.2, 0.8285, 0.2, 0.8285, 0.2, 0.8285, 0.2, 0.8285, 0.2, 0.8285, 0.2, 0.8285, 0.2, 0.8285, 0.2, 0.8285, 0.1937, 0.9254, 0.1937, 0.9254, 0.1937, 0.9254, 0.1937, 0.9254, 0.1937, 0.9254, 0.1937, 0.9254, 0.1937, 0.9254, 0.1937, 0.9254, 0.2, 0.8285, 0.2, 0.8285, 0.2, 0.8285, 0.2, 0.8285, 0.2, 0.8285, 0.2, 0.8285, 0.2, 0.8285, 0.2, 0.8285, 0.1937, 0.9254, 0.1937, 0.9254, 0.1937, 0.9254, 0.1937, 0.9254, 0.2, 0.8285, 0.2, 0.8285, 0.2, 0.8285, 0.2, 0.8285, 0.2, 0.8285, 0.2, 0.8285, 0.2, 0.8285, 0.2, 0.8285, 0.1875, 0.9535, 0.1875, 0.9535, 0.1875, 0.9535, 0.1875, 0.9535, 0.1875, 0.9535, 0.1875, 0.9535, 0.1875, 0.9535, 0.1875, 0.9535, 0.1875, 0.9535, 0.1875, 0.9535, 0.1875, 0.9535, 0.1875, 0.9535, 0.1875, 0.9535, 0.1875, 0.9535, 0.1875, 0.9535, 0.1875, 0.9535, 0.2, 0.8285, 0.2, 0.8285, 0.2, 0.8285, 0.2, 0.8285, 0.2, 0.8285, 0.1875, 0.9535, 0.1875, 0.9535, 0.1875, 0.9535, 0.1875, 0.9535, 0.1875, 0.9535, 0.1875, 0.9535, 0.1875, 0.9535, 0.1875, 0.9535, 0.1875, 0.9535, 0.1875, 0.9535, 0.1875, 0.9535, 0.1875, 0.9535, 0.2, 0.8285, 0.2, 0.8285, 0.2, 0.8285, 0.2, 0.8285, 0.2, 0.8285, 0.2, 0.8285, 0.2, 0.8285, 0.2, 0.8285, 0.2, 0.8285, 0.2, 0.8285, 0.2, 0.8285, 0.2, 0.8285, 0.2, 0.8285, 0.2, 0.8285, 0.2, 0.8285, 0.2, 0.8285, 0.2, 0.8285, 0.2, 0.8285, 0.2, 0.8285, 0.1875, 0.9535, 0.1875, 0.9535, 0.1875, 0.9535, 0.1875, 0.9535, 0.2, 0.8285, 0.2, 0.8285, 0.2, 0.8285, 0.2, 0.8285, 0.2, 0.8285, 0.2, 0.8285, 0.2, 0.8285, 0.2, 0.8285, 0.1875, 0.9535, 0.1875, 0.9535, 0.1875, 0.9535, 0.1875, 0.9535, 0.2, 0.8285, 0.2, 0.8285, 0.2, 0.8285, 0.2, 0.8285, 0.1875, 0.9535, 0.1875, 0.9535, 0.1875, 0.9535, 0.1875, 0.9535, 0.2, 0.8285, 0.2, 0.8285, 0.2, 0.8285, 0.2, 0.8285, 0.1875, 0.9535, 0.1875, 0.9535, 0.1875, 0.9535, 0.1875, 0.9535, 0.1875, 0.9535, 0.1875, 0.9535, 0.1875, 0.9535, 0.1875, 0.9535, 0.1875, 0.9535, 0.1875, 0.9535, 0.1875, 0.9535, 0.1875, 0.9535, 0.1875, 0.9535, 0.1875, 0.9535, 0.1875, 0.9535, 0.1875, 0.9535, 0.2, 0.8285, 0.2, 0.8285, 0.2, 0.8285, 0.2, 0.8285, 0.1875, 0.9535, 0.1875, 0.9535, 0.1875, 0.9535, 0.1875, 0.9535, 0.1875, 0.9535, 0.1875, 0.9535, 0.1875, 0.9535, 0.1875, 0.9535, 0.1875, 0.9535, 0.1875, 0.9535, 0.1875, 0.9535, 0.1875, 0.9535, 0.1875, 0.9535, 0.1875, 0.9535, 0.1875, 0.9535, 0.1875, 0.9535, 0.1875, 0.9535, 0.1875, 0.9535, 0.1875, 0.9535, 0.1875, 0.9535, 0.2, 0.8285, 0.2, 0.8285, 0.2, 0.8285, 0.2, 0.8285, 0.2, 0.8285, 0.2, 0.8285, 0.2, 0.8285, 0.2, 0.8285, 0.2, 0.8285, 0.2, 0.8285, 0.2, 0.8285, 0.2, 0.8285, 0.1969, 0.9442, 0.1969, 0.9442, 0.1969, 0.9442, 0.1969, 0.9442, 0.2, 0.8285, 0.2, 0.8285, 0.2, 0.8285, 0.2, 0.8285, 0.2, 0.8285, 0.2, 0.8285, 0.2, 0.8285, 0.2, 0.8285, 0.2, 0.8285, 0.2, 0.8285, 0.2, 0.8285, 0.2, 0.8285, 0.1969, 0.9442, 0.1969, 0.9442, 0.1969, 0.9442, 0.1969, 0.9442, 0.1969, 0.9442, 0.1969, 0.9442, 0.1969, 0.9442, 0.1969, 0.9442, 0.2, 0.8285, 0.2, 0.8285, 0.2, 0.8285, 0.2, 0.8285, 0.2, 0.8285, 0.2, 0.8285, 0.2, 0.8285, 0.2, 0.8285, 0.2, 0.8285, 0.2, 0.8285, 0.2, 0.8285, 0.2, 0.8285, 0.1875, 0.9535, 0.1875, 0.9535, 0.1875, 0.9535, 0.1875, 0.9535, 0.1875, 0.9535, 0.2, 0.8285, 0.2, 0.8285, 0.2, 0.8285, 0.2, 0.8285, 0.2, 0.8285, 0.2, 0.8285, 0.2, 0.8285, 0.2, 0.8285, 0.2, 0.8285, 0.2, 0.8285, 0.2, 0.8285, 0.2, 0.8285, 0.2, 0.8285, 0.07812, 0.9348, 0.07812, 0.9348, 0.07812, 0.9348, 0.07812, 0.9348, 0.07812, 0.9348, 0.1875, 0.9535, 0.1875, 0.9535, 0.1875, 0.9535, 0.1875, 0.9535, 0.2, 0.8285, 0.2, 0.8285, 0.2, 0.8285, 0.2, 0.8285, 0.2, 0.8285, 0.2, 0.8285, 0.2, 0.8285, 0.2, 0.8285, 0.2, 0.8285, 0.2, 0.8285, 0.2, 0.8285, 0.2, 0.8285, 0.2, 0.8285, 0.2, 0.8285, 0.1844, 0.9473, 0.1844, 0.9473, 0.1844, 0.9473, 0.1844, 0.9473, 0.2, 0.8285, 0.2, 0.8285, 0.2, 0.8285, 0.2, 0.8285, 0.2, 0.8285, 0.2, 0.8285, 0.2, 0.8285, 0.2, 0.8285, 0.1875, 0.9535, 0.1875, 0.9535, 0.1875, 0.9535, 0.1875, 0.9535, 0.1875, 0.9535, 0.1875, 0.9535, 0.1875, 0.9535, 0.1875, 0.9535, 0.1875, 0.9535, 0.1875, 0.9535, 0.1875, 0.9535, 0.1875, 0.9535, 0.1875, 0.9535, 0.1875, 0.9535, 0.1875, 0.9535, 0.1875, 0.9535, 0.1875, 0.9535, 0.1875, 0.9535, 0.1875, 0.9535, 0.1875, 0.9535, 0.1875, 0.9535, 0.1875, 0.9535, 0.1875, 0.9535, 0.1875, 0.9535, 0.1875, 0.9535, 0.1875, 0.9535, 0.1875, 0.9535, 0.1875, 0.9535, 0.1875, 0.9535, 0.1875, 0.9535, 0.1875, 0.9535, 0.1875, 0.9535, 0.1875, 0.9535, 0.1875, 0.9535, 0.1875, 0.9535, 0.1875, 0.9535, 0.1875, 0.9535, 0.1875, 0.9535, 0.1875, 0.9535, 0.1875, 0.9535, 0.1875, 0.9535, 0.1875, 0.9535, 0.1875, 0.9535, 0.1875, 0.9535, 0.1875, 0.9535, 0.1875, 0.9535, 0.1875, 0.9535, 0.1875, 0.9535, 0.1875, 0.9535, 0.1875, 0.9535, 0.1875, 0.9535, 0.1875, 0.9535, 0.1875, 0.9535, 0.1875, 0.9535, 0.1875, 0.9535, 0.1875, 0.9535, 0.1875, 0.9535, 0.1875, 0.9535, 0.1875, 0.9535, 0.1875, 0.9535, 0.1875, 0.9535, 0.1875, 0.9535, 0.1875, 0.9535, 0.1875, 0.9535, 0.1875, 0.9535, 0.1875, 0.9535, 0.1875, 0.9535, 0.1875, 0.9535, 0.2, 0.8285, 0.2, 0.8285, 0.2, 0.8285, 0.2, 0.8285, 0.1875, 0.9535, 0.1875, 0.9535, 0.1875, 0.9535, 0.1875, 0.9535, 0.1875, 0.9535, 0.1875, 0.9535, 0.1875, 0.9535, 0.1875, 0.9535, 0.1875, 0.9535, 0.1875, 0.9535, 0.1875, 0.9535, 0.1875, 0.9535, 0.07812, 0.9348, 0.07812, 0.9348, 0.07812, 0.9348, 0.07812, 0.9348, 0.07812, 0.9348, 0.07812, 0.9348, 0.07812, 0.9348, 0.07812, 0.9348, 0.07812, 0.9348, 0.07812, 0.9348, 0.07812, 0.9348, 0.07812, 0.9348, 0.07812, 0.9348, 0.07812, 0.9348, 0.07812, 0.9348, 0.1687, 0.9379, 0.1687, 0.9379, 0.1687, 0.9379, 0.1687, 0.9379, 0.1687, 0.9379, 0.1687, 0.9379])
me_cube_002.materials.append(mat_texture)
me_cube_002.update()
arm_armature_003 = bpy.data.armatures.new('Armature.003')  # bones are not reproduced

# ---- objects
ob_armature = bpy.data.objects.new('Armature', arm_armature_003)
ob_malha = bpy.data.objects.new('malha', me_cube_002)

# ---- transforms, parenting, visibility, modifiers, constraints
ob_armature.location = (0.0, 0.0, -1.402)
ob_armature.show_in_front = True
ob_malha.parent = ob_armature
ob_malha.matrix_parent_inverse = Matrix(((1.0, -0.0, 0.0, -0.0), (-0.0, 1.0, -0.0, 0.0), (0.0, -0.0, 1.0, 1.402), (-0.0, 0.0, -0.0, 1.0)))
ob_malha.location = (0.0, 0.0, -0.7707)
_vg = ob_malha.vertex_groups.new(name='Bone')
_vg = ob_malha.vertex_groups.new(name='Bone.001')
for _i, _w in zip([0, 1, 2, 3, 4, 5, 6, 7, 8, 9, 10, 11, 12, 13, 14, 15, 16, 17, 18, 19, 20, 21, 22, 23, 62, 63, 64, 65, 66, 67, 68, 69, 70, 71, 177, 178, 179, 180, 181, 182, 183, 184, 185, 186, 187, 188, 189, 190, 227, 229, 230, 231, 232, 233, 234, 235, 236, 237, 238], [0.4953, 0.09943, 0.5119, 0.1047, 0.6422, 0.1393, 0.6048, 0.1154, 0.1006, 0.261, 0.09644, 0.2718, 0.1197, 0.8648, 0.1498, 0.8194, 0.07395, 0.07329, 0.864, 0.8724, 0.004548, 0.2221, 0.2017, 0.009238, 0.01921, 0.01598, 0.07203, 0.07062, 0.02979, 0.03044, 0.156, 0.07144, 0.1506, 0.07304, 0.4923, 0.09911, 0.5112, 0.101, 0.09586, 0.258, 0.09659, 0.273, 0.08582, 0.08627, 0.01062, 0.215, 0.1942, 0.01593, 0.04752, 0.07548, 0.02287, 0.09084, 0.07291, 0.05178, 0.02875, 0.1569, 0.07146, 0.1448, 0.0673]): _vg.add([_i], _w, 'REPLACE')
_vg = ob_malha.vertex_groups.new(name='Bone.002')
for _i, _w in zip([1, 3, 5, 7, 8, 9, 10, 11, 12, 13, 14, 15, 66, 67, 68, 69, 70, 71, 104, 105, 106, 107, 108, 109, 110, 111, 112, 113, 114, 115, 116, 117, 118, 120, 121, 125, 138, 141, 146, 147, 156, 178, 180, 181, 182, 183, 184, 227, 229, 231, 233, 234, 235, 236, 237, 238, 271, 272, 273, 274, 275, 276, 277, 278, 279, 281, 290, 293, 298], [0.2437, 0.2309, 0.6025, 0.6654, 0.1756, 0.05395, 0.188, 0.05266, 0.7783, 0.05436, 0.711, 0.06835, 0.05032, 0.04686, 0.03267, 0.107, 0.0324, 0.1022, 0.6476, 0.6213, 0.6127, 0.6616, 0.6481, 0.6361, 0.6314, 0.6857, 0.08784, 0.1223, 0.08902, 0.07319, 0.02401, 0.03276, 0.00463, 0.0044, 0.009378, 0.007259, 0.04901, 0.003911, 0.03479, 0.005279, 0.0008468, 0.2401, 0.2251, 0.1686, 0.05187, 0.1843, 0.05274, 0.04649, 0.009826, 0.01292, 0.05829, 0.0413, 0.03425, 0.1022, 0.0273, 0.09346, 0.6213, 0.6127, 0.6361, 0.6314, 0.1223, 0.08902, 0.03251, 0.004499, 0.008843, 0.006741, 0.003911, 0.005279, 0.0008468]): _vg.add([_i], _w, 'REPLACE')
_vg = ob_malha.vertex_groups.new(name='Bone.003')
for _i, _w in zip([104, 105, 106, 107, 108, 109, 110, 111, 112, 113, 114, 115, 116, 117, 118, 119, 120, 121, 122, 123, 124, 125, 126, 127, 128, 129, 130, 131, 132, 133, 134, 135, 136, 137, 138, 139, 140, 141, 142, 143, 144, 145, 146, 147, 148, 149, 150, 151, 152, 153, 154, 155, 156, 157, 158, 159, 160, 161, 162, 163, 164, 165, 166, 167, 168, 169, 170, 171, 172, 173, 174, 175, 176, 271, 272, 273, 274, 275, 276, 277, 278, 279, 280, 281, 282, 283, 284, 285, 286, 287, 288, 289, 290, 291, 292, 293, 294, 295, 296, 297, 298, 299, 300, 301, 302, 303, 304, 305, 306, 307, 308, 309, 310, 311, 312, 313, 314, 315, 316], [0.3524, 0.3787, 0.3873, 0.3384, 0.3519, 0.3639, 0.3686, 0.3143, 0.9122, 0.8777, 0.911, 0.9268, 0.963, 0.9586, 0.9727, 0.9769, 0.9728, 0.9703, 0.9829, 0.9885, 1.0, 0.9714, 0.9849, 0.9919, 0.9998, 0.9999, 0.9961, 0.992, 0.9997, 0.9996, 0.9975, 0.9975, 0.9799, 0.9783, 0.9505, 0.9777, 0.9779, 0.973, 0.9781, 0.9797, 0.9768, 0.9785, 0.9576, 0.9724, 0.9756, 0.9761, 0.9769, 0.9763, 0.9761, 0.976, 0.9763, 0.9754, 0.9746, 0.9759, 0.9761, 0.9754, 0.9753, 0.9758, 0.9758, 0.9755, 0.9755, 0.9756, 0.9756, 0.9867, 0.9928, 0.9843, 0.9904, 0.9896, 0.9919, 0.991, 0.9911, 0.9901, 0.9911, 0.3787, 0.3873, 0.3639, 0.3686, 0.8777, 0.911, 0.9587, 0.9728, 0.9706, 0.9831, 0.9716, 0.985, 0.9999, 0.9961, 0.9996, 0.9975, 0.9783, 0.9777, 0.9779, 0.973, 0.9781, 0.9768, 0.9724, 0.9756, 0.976, 0.9763, 0.9754, 0.9746, 0.9759, 0.9761, 0.9754, 0.9753, 0.9758, 0.9758, 0.9755, 0.9755, 0.9756, 0.9756, 0.9867, 0.9929, 0.9845, 0.9896, 0.9921, 0.9911, 0.9906, 0.9914]): _vg.add([_i], _w, 'REPLACE')
_vg = ob_malha.vertex_groups.new(name='Bone.004')
for _i, _w in zip([1, 3, 5, 7, 8, 9, 10, 11, 12, 13, 14, 15, 52, 53, 54, 55, 56, 57, 58, 59, 60, 61, 62, 63, 64, 65, 66, 67, 68, 69, 70, 71, 72, 73, 74, 75, 76, 77, 78, 79, 80, 81, 82, 83, 84, 85, 86, 87, 178, 180], [0.5963, 0.5979, 0.1209, 0.1036, 0.6666, 0.5502, 0.6635, 0.5447, 0.04557, 0.01512, 0.06446, 0.04071, 0.8762, 0.8786, 0.8758, 0.8743, 0.9327, 0.9348, 0.9349, 0.933, 0.9388, 0.9379, 0.9304, 0.9328, 0.8663, 0.867, 0.8858, 0.8865, 0.7254, 0.7824, 0.7296, 0.7831, 0.5254, 0.5294, 0.5316, 0.5238, 0.3471, 0.356, 0.3533, 0.3409, 0.1105, 0.1192, 0.1173, 0.1067, 0.06114, 0.05437, 0.1129, 0.1139, 0.008747, 0.01737]): _vg.add([_i], _w, 'REPLACE')
_vg = ob_malha.vertex_groups.new(name='Bone.005')
for _i, _w in zip([52, 53, 54, 55, 56, 57, 58, 59, 72, 73, 74, 75, 76, 77, 78, 79, 80, 81, 82, 83, 84, 85, 86, 87, 88, 89, 90, 91, 92, 93, 94, 95, 96, 98, 100, 101, 102, 103], [0.1208, 0.1184, 0.1213, 0.1227, 0.06318, 0.06078, 0.06074, 0.06292, 0.4728, 0.469, 0.4668, 0.4745, 0.6509, 0.6422, 0.645, 0.6572, 0.8752, 0.8651, 0.8678, 0.8797, 0.934, 0.9415, 0.8751, 0.8742, 0.9195, 0.9963, 0.996, 0.9236, 0.9201, 0.913, 0.9134, 0.917, 0.05889, 0.0562, 0.05179, 0.03353, 0.04224, 0.05462]): _vg.add([_i], _w, 'REPLACE')
_vg = ob_malha.vertex_groups.new(name='Bone.006')
for _i, _w in zip([88, 91, 92, 93, 94, 95, 96, 97, 98, 99, 100, 101, 102, 103], [0.07023, 0.06692, 0.0704, 0.07563, 0.07598, 0.07237, 0.9404, 0.9936, 0.9431, 0.9933, 0.9477, 0.9578, 0.9533, 0.9449]): _vg.add([_i], _w, 'REPLACE')
_vg = ob_malha.vertex_groups.new(name='Bone.007')
for _i, _w in zip([0, 1, 2, 3, 4, 6, 8, 9, 10, 11, 16, 17, 18, 19, 20, 21, 22, 23, 24, 25, 26, 27, 28, 29, 30, 31, 32, 33, 34, 35, 36, 37, 38, 39, 64, 65, 68, 70, 177, 179, 188, 189], [0.4229, 0.002343, 0.3641, 0.003321, 0.1748, 0.1937, 0.00922, 0.1124, 0.007902, 0.1117, 0.9002, 0.8964, 0.06551, 0.06083, 0.9529, 0.719, 0.7579, 0.9502, 0.7912, 0.8673, 0.8684, 0.7917, 0.4575, 0.754, 0.7565, 0.4547, 0.1291, 0.2152, 0.2158, 0.1283, 0.06118, 0.09951, 0.09978, 0.06057, 0.00848, 0.008814, 0.06373, 0.06361, 0.0737, 0.1142, 0.04411, 0.009445]): _vg.add([_i], _w, 'REPLACE')
_vg = ob_malha.vertex_groups.new(name='Bone.008')
for _i, _w in zip([24, 25, 26, 27, 28, 29, 30, 31, 32, 33, 34, 35, 36, 37, 38, 39, 40, 41, 42, 43, 44, 45, 46, 47], [0.2027, 0.1123, 0.11, 0.1996, 0.5359, 0.2301, 0.2205, 0.5307, 0.8555, 0.7654, 0.7341, 0.8269, 0.9143, 0.8727, 0.8204, 0.8644, 0.6145, 0.6224, 0.06274, 0.04145, 0.7729, 0.07735, 0.06375, 0.783]): _vg.add([_i], _w, 'REPLACE')
_vg = ob_malha.vertex_groups.new(name='Bone.009')
for _i, _w in zip([34, 35, 37, 38, 39, 40, 41, 42, 43, 44, 45, 46, 47, 48, 49, 50, 51], [0.04478, 0.03822, 0.002887, 0.07862, 0.07463, 0.3829, 0.373, 0.935, 0.9532, 0.2185, 0.9178, 0.9337, 0.212, 0.9907, 0.9874, 0.9858, 0.9904]): _vg.add([_i], _w, 'REPLACE')
_vg = ob_malha.vertex_groups.new(name='Bone.010')
for _i, _w in zip([0, 2, 4, 6, 18, 19, 21, 22, 177, 178, 179, 181, 182, 183, 184, 185, 186, 187, 188, 189, 190, 191, 192, 193, 194, 195, 196, 197, 198, 199, 200, 201, 202, 203, 204, 205, 206, 229, 231, 232, 235, 237], [0.07504, 0.1171, 0.1787, 0.1961, 0.06548, 0.06083, 0.04956, 0.01266, 0.4278, 0.001262, 0.3678, 0.004772, 0.1086, 0.007093, 0.1094, 0.8848, 0.8791, 0.9549, 0.7302, 0.7687, 0.9517, 0.9011, 0.8866, 0.8887, 0.9012, 0.7687, 0.771, 0.7718, 0.7683, 0.2169, 0.2178, 0.2179, 0.2167, 0.101, 0.1007, 0.1008, 0.1004, 0.009097, 0.02168, 0.009254, 0.06248, 0.05979]): _vg.add([_i], _w, 'REPLACE')
_vg = ob_malha.vertex_groups.new(name='Bone.011')
for _i, _w in zip([191, 192, 193, 194, 195, 196, 197, 198, 199, 200, 201, 202, 203, 204, 205, 206, 207, 208, 209, 210, 211, 212, 213, 214], [0.09229, 0.09461, 0.09145, 0.08936, 0.224, 0.2146, 0.2068, 0.2159, 0.7664, 0.7643, 0.7341, 0.7365, 0.8728, 0.8735, 0.8216, 0.8223, 0.6159, 0.6216, 0.05184, 0.05553, 0.7827, 0.06495, 0.07459, 0.7708]): _vg.add([_i], _w, 'REPLACE')
_vg = ob_malha.vertex_groups.new(name='Bone.012')
for _i, _w in zip([201, 202, 203, 205, 206, 207, 208, 209, 210, 211, 212, 213, 214, 215, 216, 217, 218], [0.04101, 0.04203, 0.001681, 0.07648, 0.07684, 0.3796, 0.374, 0.9463, 0.9424, 0.2091, 0.9308, 0.9206, 0.2206, 0.9871, 0.9906, 0.9892, 0.9869]): _vg.add([_i], _w, 'REPLACE')
_vg = ob_malha.vertex_groups.new(name='Bone.013')
for _i, _w in zip([1, 3, 5, 7, 12, 13, 14, 15, 178, 180, 181, 182, 183, 184, 219, 220, 221, 222, 223, 224, 225, 226, 227, 228, 229, 230, 231, 232, 233, 234, 235, 236, 237, 238, 239, 240, 241, 242, 243, 244, 245, 246], [0.008868, 0.01921, 0.1218, 0.1022, 0.04413, 0.0138, 0.06501, 0.04101, 0.5884, 0.6016, 0.6724, 0.5512, 0.6529, 0.5332, 0.4877, 0.4859, 0.4809, 0.491, 0.7289, 0.7282, 0.7286, 0.7403, 0.8205, 0.9172, 0.8002, 0.9045, 0.8016, 0.8478, 0.8312, 0.8758, 0.7077, 0.7703, 0.7314, 0.7903, 0.125, 0.1263, 0.1302, 0.1275, 0.08019, 0.0835, 0.08642, 0.08339]): _vg.add([_i], _w, 'REPLACE')
_vg = ob_malha.vertex_groups.new(name='Bone.014')
for _i, _w in zip([219, 220, 221, 222, 223, 224, 225, 226, 227, 228, 229, 230, 231, 233, 239, 240, 241, 242, 243, 244, 245, 246, 247, 248, 249, 250, 251, 252, 253, 254, 255, 258, 259, 260, 261, 262, 263, 265, 267, 268, 269, 270], [0.4993, 0.5004, 0.5037, 0.4998, 0.2582, 0.2589, 0.261, 0.2519, 0.05754, 0.003589, 0.05757, 0.00492, 0.01504, 0.01521, 0.8501, 0.8314, 0.8281, 0.8455, 0.8859, 0.8592, 0.8571, 0.8808, 0.7507, 0.7767, 0.7732, 0.75, 0.272, 0.3028, 0.7634, 0.7634, 0.5176, 0.5427, 0.5111, 0.55, 0.5395, 0.5759, 0.05609, 0.0527, 0.05524, 0.05653, 0.05404, 0.05835]): _vg.add([_i], _w, 'REPLACE')
_vg = ob_malha.vertex_groups.new(name='Bone.015')
for _i, _w in zip([240, 241, 242, 243, 244, 245, 246, 247, 248, 249, 250, 251, 252, 253, 254, 255, 256, 257, 258, 259, 260, 261, 262, 263, 264, 265, 266, 267, 268, 269, 270], [0.03182, 0.03155, 0.000963, 0.01675, 0.05642, 0.05587, 0.0196, 0.2396, 0.2128, 0.2154, 0.2396, 0.7198, 0.6876, 0.2267, 0.2269, 0.4813, 0.9899, 0.9892, 0.4564, 0.4879, 0.4491, 0.4597, 0.4232, 0.9438, 0.9991, 0.9472, 0.9991, 0.9446, 0.9434, 0.9459, 0.9415]): _vg.add([_i], _w, 'REPLACE')
_m = ob_malha.modifiers.new('Armature', 'ARMATURE')
_m.object = ob_armature

# ---- collection membership
scene.collection.objects.link(ob_armature)
col_armature.objects.link(ob_malha)

# ---- scene / render settings (as saved in the file)
scene.frame_start = 1; scene.frame_end = 250; scene.frame_set(0)
scene.render.engine = 'BLENDER_EEVEE_NEXT'
scene.cycles.sampling_pattern = 'TABULATED_SOBOL'
scene.cycles.use_light_tree = False
scene.view_settings.view_transform = 'Filmic'
bpy.context.view_layer.update()

# ---- added for rendering (the .blend has no active camera and no usable light): camera, sun
cam_auto = bpy.data.cameras.new('AutoCamera')
cam_auto.lens = 50.0
cam_auto.sensor_width = 36.0
cam_auto.clip_end = 1000.0
ob_auto_camera = bpy.data.objects.new('AutoCamera', cam_auto)
scene.collection.objects.link(ob_auto_camera)
ob_auto_camera.location = (7.56456, -8.94062, 8.84965)
ob_auto_camera.rotation_euler = (1.09748, -7.21219e-08, 0.694738)
scene.camera = ob_auto_camera
light_auto_sun = bpy.data.lights.new('AutoSun', 'SUN')
light_auto_sun.energy = 3.0
light_auto_sun.angle = 0.0523599
ob_auto_sun = bpy.data.objects.new('AutoSun', light_auto_sun)
scene.collection.objects.link(ob_auto_sun)
ob_auto_sun.rotation_euler = (0.872665, 0.174533, 0.523599)
bpy.context.view_layer.update()
